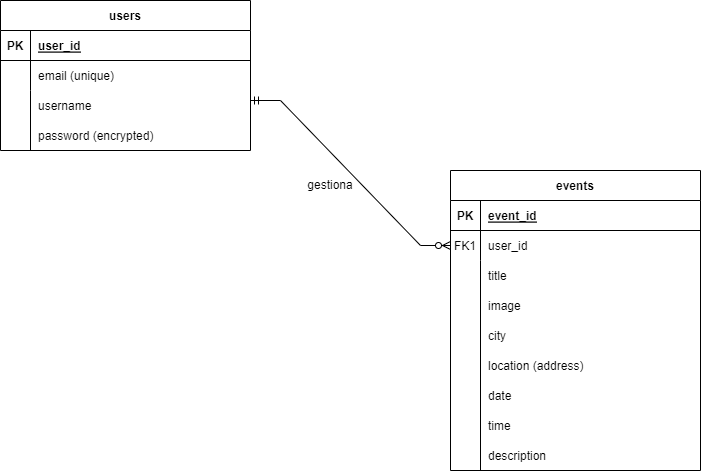

The diagram above was exported from draw.io. Its source (the exported page's mxGraphModel, read from the mxfile embedded in the PNG):
<mxGraphModel dx="1461" dy="613" grid="1" gridSize="10" guides="1" tooltips="1" connect="1" arrows="1" fold="1" page="1" pageScale="1" pageWidth="850" pageHeight="1100" math="0" shadow="0" extFonts="Permanent Marker^https://fonts.googleapis.com/css?family=Permanent+Marker">
  <root>
    <mxCell id="0" />
    <mxCell id="1" parent="0" />
    <mxCell id="C-vyLk0tnHw3VtMMgP7b-2" value="events" style="shape=table;startSize=30;container=1;collapsible=1;childLayout=tableLayout;fixedRows=1;rowLines=0;fontStyle=1;align=center;resizeLast=1;" parent="1" vertex="1">
      <mxGeometry x="570" y="240" width="250" height="300" as="geometry" />
    </mxCell>
    <mxCell id="C-vyLk0tnHw3VtMMgP7b-3" value="" style="shape=partialRectangle;collapsible=0;dropTarget=0;pointerEvents=0;fillColor=none;points=[[0,0.5],[1,0.5]];portConstraint=eastwest;top=0;left=0;right=0;bottom=1;" parent="C-vyLk0tnHw3VtMMgP7b-2" vertex="1">
      <mxGeometry y="30" width="250" height="30" as="geometry" />
    </mxCell>
    <mxCell id="C-vyLk0tnHw3VtMMgP7b-4" value="PK" style="shape=partialRectangle;overflow=hidden;connectable=0;fillColor=none;top=0;left=0;bottom=0;right=0;fontStyle=1;" parent="C-vyLk0tnHw3VtMMgP7b-3" vertex="1">
      <mxGeometry width="30" height="30" as="geometry">
        <mxRectangle width="30" height="30" as="alternateBounds" />
      </mxGeometry>
    </mxCell>
    <mxCell id="C-vyLk0tnHw3VtMMgP7b-5" value="event_id" style="shape=partialRectangle;overflow=hidden;connectable=0;fillColor=none;top=0;left=0;bottom=0;right=0;align=left;spacingLeft=6;fontStyle=5;" parent="C-vyLk0tnHw3VtMMgP7b-3" vertex="1">
      <mxGeometry x="30" width="220" height="30" as="geometry">
        <mxRectangle width="220" height="30" as="alternateBounds" />
      </mxGeometry>
    </mxCell>
    <mxCell id="C-vyLk0tnHw3VtMMgP7b-6" value="" style="shape=partialRectangle;collapsible=0;dropTarget=0;pointerEvents=0;fillColor=none;points=[[0,0.5],[1,0.5]];portConstraint=eastwest;top=0;left=0;right=0;bottom=0;" parent="C-vyLk0tnHw3VtMMgP7b-2" vertex="1">
      <mxGeometry y="60" width="250" height="30" as="geometry" />
    </mxCell>
    <mxCell id="C-vyLk0tnHw3VtMMgP7b-7" value="FK1" style="shape=partialRectangle;overflow=hidden;connectable=0;fillColor=none;top=0;left=0;bottom=0;right=0;" parent="C-vyLk0tnHw3VtMMgP7b-6" vertex="1">
      <mxGeometry width="30" height="30" as="geometry">
        <mxRectangle width="30" height="30" as="alternateBounds" />
      </mxGeometry>
    </mxCell>
    <mxCell id="C-vyLk0tnHw3VtMMgP7b-8" value="user_id" style="shape=partialRectangle;overflow=hidden;connectable=0;fillColor=none;top=0;left=0;bottom=0;right=0;align=left;spacingLeft=6;" parent="C-vyLk0tnHw3VtMMgP7b-6" vertex="1">
      <mxGeometry x="30" width="220" height="30" as="geometry">
        <mxRectangle width="220" height="30" as="alternateBounds" />
      </mxGeometry>
    </mxCell>
    <mxCell id="C-vyLk0tnHw3VtMMgP7b-9" value="" style="shape=partialRectangle;collapsible=0;dropTarget=0;pointerEvents=0;fillColor=none;points=[[0,0.5],[1,0.5]];portConstraint=eastwest;top=0;left=0;right=0;bottom=0;" parent="C-vyLk0tnHw3VtMMgP7b-2" vertex="1">
      <mxGeometry y="90" width="250" height="30" as="geometry" />
    </mxCell>
    <mxCell id="C-vyLk0tnHw3VtMMgP7b-10" value="" style="shape=partialRectangle;overflow=hidden;connectable=0;fillColor=none;top=0;left=0;bottom=0;right=0;" parent="C-vyLk0tnHw3VtMMgP7b-9" vertex="1">
      <mxGeometry width="30" height="30" as="geometry">
        <mxRectangle width="30" height="30" as="alternateBounds" />
      </mxGeometry>
    </mxCell>
    <mxCell id="C-vyLk0tnHw3VtMMgP7b-11" value="title" style="shape=partialRectangle;overflow=hidden;connectable=0;fillColor=none;top=0;left=0;bottom=0;right=0;align=left;spacingLeft=6;" parent="C-vyLk0tnHw3VtMMgP7b-9" vertex="1">
      <mxGeometry x="30" width="220" height="30" as="geometry">
        <mxRectangle width="220" height="30" as="alternateBounds" />
      </mxGeometry>
    </mxCell>
    <mxCell id="C-vyLk0tnHw3VtMMgP7b-23" value="users" style="shape=table;startSize=30;container=1;collapsible=1;childLayout=tableLayout;fixedRows=1;rowLines=0;fontStyle=1;align=center;resizeLast=1;" parent="1" vertex="1">
      <mxGeometry x="120" y="70" width="250" height="150" as="geometry" />
    </mxCell>
    <mxCell id="C-vyLk0tnHw3VtMMgP7b-24" value="" style="shape=partialRectangle;collapsible=0;dropTarget=0;pointerEvents=0;fillColor=none;points=[[0,0.5],[1,0.5]];portConstraint=eastwest;top=0;left=0;right=0;bottom=1;" parent="C-vyLk0tnHw3VtMMgP7b-23" vertex="1">
      <mxGeometry y="30" width="250" height="30" as="geometry" />
    </mxCell>
    <mxCell id="C-vyLk0tnHw3VtMMgP7b-25" value="PK" style="shape=partialRectangle;overflow=hidden;connectable=0;fillColor=none;top=0;left=0;bottom=0;right=0;fontStyle=1;" parent="C-vyLk0tnHw3VtMMgP7b-24" vertex="1">
      <mxGeometry width="30" height="30" as="geometry">
        <mxRectangle width="30" height="30" as="alternateBounds" />
      </mxGeometry>
    </mxCell>
    <mxCell id="C-vyLk0tnHw3VtMMgP7b-26" value="user_id" style="shape=partialRectangle;overflow=hidden;connectable=0;fillColor=none;top=0;left=0;bottom=0;right=0;align=left;spacingLeft=6;fontStyle=5;" parent="C-vyLk0tnHw3VtMMgP7b-24" vertex="1">
      <mxGeometry x="30" width="220" height="30" as="geometry">
        <mxRectangle width="220" height="30" as="alternateBounds" />
      </mxGeometry>
    </mxCell>
    <mxCell id="C-vyLk0tnHw3VtMMgP7b-27" value="" style="shape=partialRectangle;collapsible=0;dropTarget=0;pointerEvents=0;fillColor=none;points=[[0,0.5],[1,0.5]];portConstraint=eastwest;top=0;left=0;right=0;bottom=0;" parent="C-vyLk0tnHw3VtMMgP7b-23" vertex="1">
      <mxGeometry y="60" width="250" height="30" as="geometry" />
    </mxCell>
    <mxCell id="C-vyLk0tnHw3VtMMgP7b-28" value="" style="shape=partialRectangle;overflow=hidden;connectable=0;fillColor=none;top=0;left=0;bottom=0;right=0;" parent="C-vyLk0tnHw3VtMMgP7b-27" vertex="1">
      <mxGeometry width="30" height="30" as="geometry">
        <mxRectangle width="30" height="30" as="alternateBounds" />
      </mxGeometry>
    </mxCell>
    <mxCell id="C-vyLk0tnHw3VtMMgP7b-29" value="email (unique)" style="shape=partialRectangle;overflow=hidden;connectable=0;fillColor=none;top=0;left=0;bottom=0;right=0;align=left;spacingLeft=6;" parent="C-vyLk0tnHw3VtMMgP7b-27" vertex="1">
      <mxGeometry x="30" width="220" height="30" as="geometry">
        <mxRectangle width="220" height="30" as="alternateBounds" />
      </mxGeometry>
    </mxCell>
    <mxCell id="bESe8ajG8JVtTA4vTxzV-2" value="username" style="shape=partialRectangle;overflow=hidden;connectable=0;fillColor=none;top=0;left=0;bottom=0;right=0;align=left;spacingLeft=6;" parent="1" vertex="1">
      <mxGeometry x="150" y="160" width="220" height="30" as="geometry">
        <mxRectangle width="220" height="30" as="alternateBounds" />
      </mxGeometry>
    </mxCell>
    <mxCell id="bESe8ajG8JVtTA4vTxzV-7" value="password (encrypted)" style="shape=partialRectangle;overflow=hidden;connectable=0;fillColor=none;top=0;left=0;bottom=0;right=0;align=left;spacingLeft=6;" parent="1" vertex="1">
      <mxGeometry x="150" y="190" width="220" height="30" as="geometry">
        <mxRectangle width="220" height="30" as="alternateBounds" />
      </mxGeometry>
    </mxCell>
    <mxCell id="bESe8ajG8JVtTA4vTxzV-9" value="" style="endArrow=none;html=1;rounded=0;" parent="1" edge="1">
      <mxGeometry width="50" height="50" relative="1" as="geometry">
        <mxPoint x="150" y="220" as="sourcePoint" />
        <mxPoint x="150" y="160" as="targetPoint" />
      </mxGeometry>
    </mxCell>
    <mxCell id="bESe8ajG8JVtTA4vTxzV-11" value="city" style="shape=partialRectangle;overflow=hidden;connectable=0;fillColor=none;top=0;left=0;bottom=0;right=0;align=left;spacingLeft=6;" parent="1" vertex="1">
      <mxGeometry x="600" y="390" width="220" height="30" as="geometry">
        <mxRectangle width="220" height="30" as="alternateBounds" />
      </mxGeometry>
    </mxCell>
    <mxCell id="bESe8ajG8JVtTA4vTxzV-12" value="date" style="shape=partialRectangle;overflow=hidden;connectable=0;fillColor=none;top=0;left=0;bottom=0;right=0;align=left;spacingLeft=6;" parent="1" vertex="1">
      <mxGeometry x="600" y="450" width="220" height="30" as="geometry">
        <mxRectangle width="220" height="30" as="alternateBounds" />
      </mxGeometry>
    </mxCell>
    <mxCell id="bESe8ajG8JVtTA4vTxzV-13" value="image" style="shape=partialRectangle;overflow=hidden;connectable=0;fillColor=none;top=0;left=0;bottom=0;right=0;align=left;spacingLeft=6;" parent="1" vertex="1">
      <mxGeometry x="600" y="360" width="220" height="30" as="geometry">
        <mxRectangle width="220" height="30" as="alternateBounds" />
      </mxGeometry>
    </mxCell>
    <mxCell id="bESe8ajG8JVtTA4vTxzV-14" value="location (address)" style="shape=partialRectangle;overflow=hidden;connectable=0;fillColor=none;top=0;left=0;bottom=0;right=0;align=left;spacingLeft=6;" parent="1" vertex="1">
      <mxGeometry x="600" y="420" width="220" height="30" as="geometry">
        <mxRectangle width="220" height="30" as="alternateBounds" />
      </mxGeometry>
    </mxCell>
    <mxCell id="bESe8ajG8JVtTA4vTxzV-16" value="time" style="shape=partialRectangle;overflow=hidden;connectable=0;fillColor=none;top=0;left=0;bottom=0;right=0;align=left;spacingLeft=6;" parent="1" vertex="1">
      <mxGeometry x="600" y="480" width="220" height="30" as="geometry">
        <mxRectangle width="220" height="30" as="alternateBounds" />
      </mxGeometry>
    </mxCell>
    <mxCell id="bESe8ajG8JVtTA4vTxzV-17" value="description" style="shape=partialRectangle;overflow=hidden;connectable=0;fillColor=none;top=0;left=0;bottom=0;right=0;align=left;spacingLeft=6;" parent="1" vertex="1">
      <mxGeometry x="600" y="510" width="220" height="30" as="geometry">
        <mxRectangle width="220" height="30" as="alternateBounds" />
      </mxGeometry>
    </mxCell>
    <mxCell id="bESe8ajG8JVtTA4vTxzV-18" value="" style="endArrow=none;html=1;rounded=0;" parent="1" edge="1">
      <mxGeometry width="50" height="50" relative="1" as="geometry">
        <mxPoint x="600" y="540" as="sourcePoint" />
        <mxPoint x="600" y="350" as="targetPoint" />
      </mxGeometry>
    </mxCell>
    <mxCell id="bESe8ajG8JVtTA4vTxzV-42" value="" style="edgeStyle=entityRelationEdgeStyle;fontSize=12;html=1;endArrow=ERzeroToMany;startArrow=ERmandOne;rounded=0;exitX=1;exitY=0.5;exitDx=0;exitDy=0;entryX=0;entryY=0.5;entryDx=0;entryDy=0;" parent="1" target="C-vyLk0tnHw3VtMMgP7b-6" edge="1">
      <mxGeometry width="100" height="100" relative="1" as="geometry">
        <mxPoint x="370" y="170" as="sourcePoint" />
        <mxPoint x="440" y="190" as="targetPoint" />
        <Array as="points">
          <mxPoint x="410" y="240" />
          <mxPoint x="410" y="280" />
        </Array>
      </mxGeometry>
    </mxCell>
    <mxCell id="NhxZpycntYOzZ88XQnX0-1" value="gestiona" style="text;html=1;strokeColor=none;fillColor=none;align=center;verticalAlign=middle;whiteSpace=wrap;rounded=0;" vertex="1" parent="1">
      <mxGeometry x="420" y="240" width="60" height="30" as="geometry" />
    </mxCell>
  </root>
</mxGraphModel>